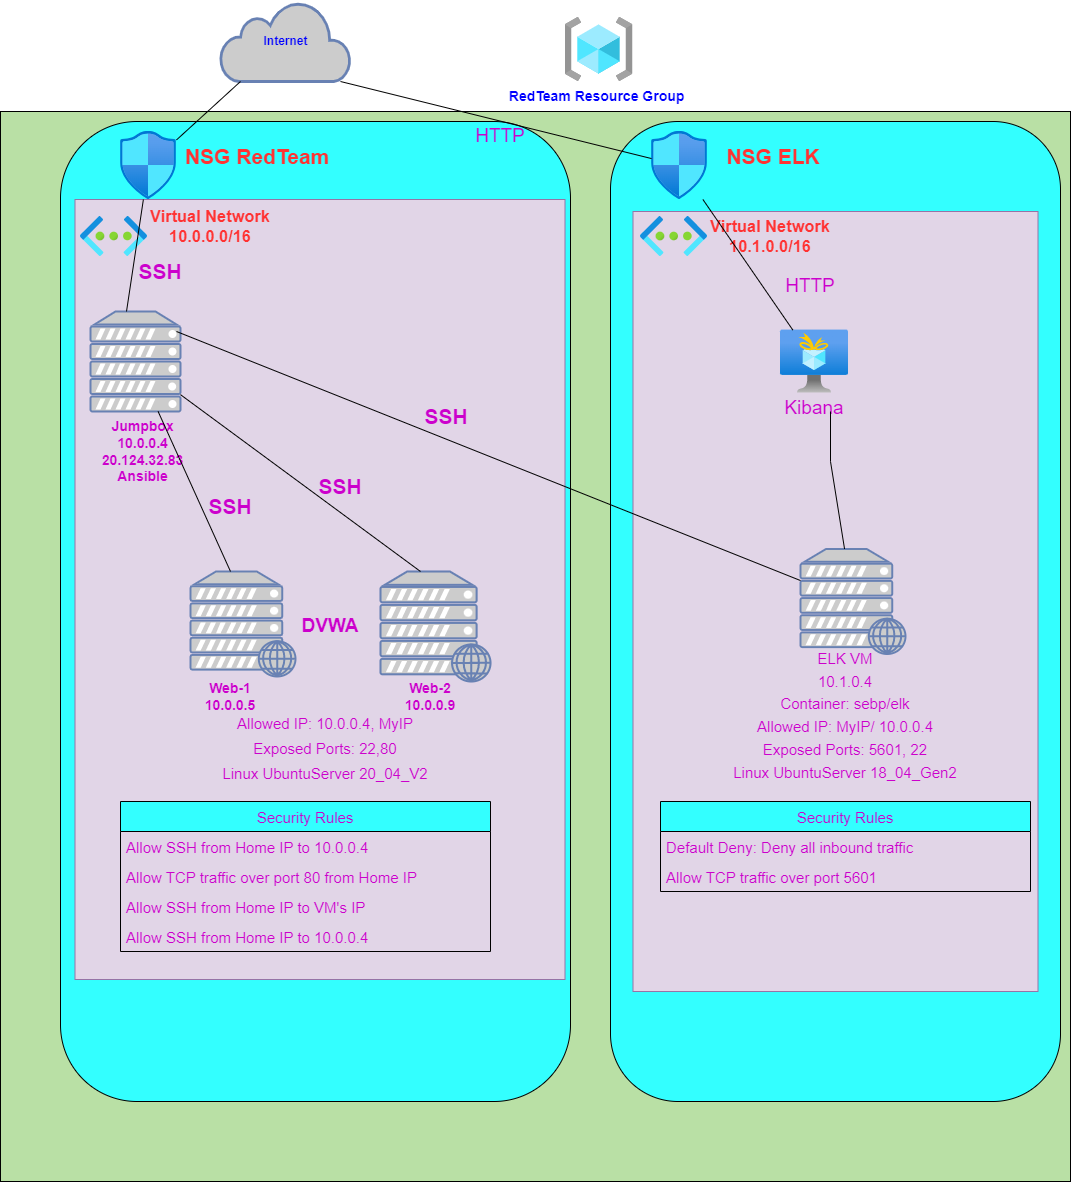

The diagram above was exported from draw.io. Its source (the exported page's mxGraphModel, read from the mxfile embedded in the PNG):
<mxGraphModel dx="1364" dy="737" grid="1" gridSize="10" guides="1" tooltips="1" connect="1" arrows="1" fold="1" page="1" pageScale="1" pageWidth="1100" pageHeight="1700" math="0" shadow="0">
  <root>
    <mxCell id="0" />
    <mxCell id="1" parent="0" />
    <mxCell id="9HfPLJxCftJjYGaG9XU7-1" value="&lt;b&gt;&lt;font color=&quot;#0000ff&quot;&gt;Internet&lt;/font&gt;&lt;/b&gt;" style="html=1;outlineConnect=0;fillColor=#CCCCCC;strokeColor=#6881B3;gradientColor=none;gradientDirection=north;strokeWidth=2;shape=mxgraph.networks.cloud;fontColor=#ffffff;" vertex="1" parent="1">
      <mxGeometry x="230" y="140" width="130" height="80" as="geometry" />
    </mxCell>
    <mxCell id="9HfPLJxCftJjYGaG9XU7-2" value="" style="whiteSpace=wrap;html=1;aspect=fixed;fontColor=#0000FF;fillColor=#B9E0A5;" vertex="1" parent="1">
      <mxGeometry x="10" y="250" width="1070" height="1070" as="geometry" />
    </mxCell>
    <mxCell id="9HfPLJxCftJjYGaG9XU7-4" value="&lt;b style=&quot;font-size: 14px;&quot;&gt;RedTeam Resource Group&amp;nbsp;&lt;/b&gt;" style="text;html=1;strokeColor=none;fillColor=none;align=center;verticalAlign=middle;whiteSpace=wrap;rounded=0;fontColor=#0000FF;fontSize=14;" vertex="1" parent="1">
      <mxGeometry x="486" y="220" width="245" height="30" as="geometry" />
    </mxCell>
    <mxCell id="9HfPLJxCftJjYGaG9XU7-5" value="&lt;b&gt;RedTeam Virtual Network 10.0.0.0/16&lt;/b&gt;" style="text;html=1;strokeColor=none;fillColor=none;align=center;verticalAlign=middle;whiteSpace=wrap;rounded=0;fontSize=14;fontColor=#0000FF;" vertex="1" parent="1">
      <mxGeometry x="240" y="360" width="275" height="30" as="geometry" />
    </mxCell>
    <mxCell id="9HfPLJxCftJjYGaG9XU7-7" value="" style="aspect=fixed;html=1;points=[];align=center;image;fontSize=12;image=img/lib/azure2/general/Resource_Groups.svg;fontColor=#0000FF;fillColor=#33FFFF;" vertex="1" parent="1">
      <mxGeometry x="574.5" y="156" width="68" height="64" as="geometry" />
    </mxCell>
    <mxCell id="9HfPLJxCftJjYGaG9XU7-8" value="" style="rounded=1;whiteSpace=wrap;html=1;fontSize=14;fontColor=#0000FF;fillColor=#33FFFF;" vertex="1" parent="1">
      <mxGeometry x="70" y="260" width="510" height="980" as="geometry" />
    </mxCell>
    <mxCell id="9HfPLJxCftJjYGaG9XU7-9" value="" style="rounded=1;whiteSpace=wrap;html=1;fontSize=14;fontColor=#0000FF;fillColor=#33FFFF;" vertex="1" parent="1">
      <mxGeometry x="620" y="260" width="450" height="980" as="geometry" />
    </mxCell>
    <mxCell id="9HfPLJxCftJjYGaG9XU7-11" value="&lt;h2&gt;&lt;b&gt;&lt;font color=&quot;#ff3333&quot;&gt;NSG RedTeam&amp;nbsp;&lt;/font&gt;&lt;/b&gt;&lt;/h2&gt;" style="text;html=1;strokeColor=none;fillColor=none;align=center;verticalAlign=middle;whiteSpace=wrap;rounded=0;fontSize=14;fontColor=#0000FF;" vertex="1" parent="1">
      <mxGeometry x="190" y="280" width="160" height="30" as="geometry" />
    </mxCell>
    <mxCell id="9HfPLJxCftJjYGaG9XU7-12" value="" style="aspect=fixed;html=1;points=[];align=center;image;fontSize=12;image=img/lib/azure2/networking/Network_Security_Groups.svg;fontColor=#0000FF;fillColor=#33FFFF;" vertex="1" parent="1">
      <mxGeometry x="130" y="270" width="56.00000000000001" height="68" as="geometry" />
    </mxCell>
    <mxCell id="9HfPLJxCftJjYGaG9XU7-13" value="&lt;h2&gt;&lt;b&gt;&lt;font color=&quot;#ff3333&quot;&gt;NSG ELK&amp;nbsp;&lt;/font&gt;&lt;/b&gt;&lt;/h2&gt;" style="text;html=1;strokeColor=none;fillColor=none;align=center;verticalAlign=middle;whiteSpace=wrap;rounded=0;fontSize=14;fontColor=#0000FF;" vertex="1" parent="1">
      <mxGeometry x="731" y="275" width="110" height="40" as="geometry" />
    </mxCell>
    <mxCell id="9HfPLJxCftJjYGaG9XU7-14" value="" style="aspect=fixed;html=1;points=[];align=center;image;fontSize=12;image=img/lib/azure2/networking/Network_Security_Groups.svg;fontColor=#0000FF;fillColor=#33FFFF;" vertex="1" parent="1">
      <mxGeometry x="661" y="270" width="56.00000000000001" height="68" as="geometry" />
    </mxCell>
    <mxCell id="9HfPLJxCftJjYGaG9XU7-16" value="" style="rounded=0;whiteSpace=wrap;html=1;fontSize=14;fillColor=#e1d5e7;strokeColor=#9673a6;" vertex="1" parent="1">
      <mxGeometry x="642.5" y="350" width="405" height="780" as="geometry" />
    </mxCell>
    <mxCell id="9HfPLJxCftJjYGaG9XU7-18" value="" style="aspect=fixed;html=1;points=[];align=center;image;fontSize=12;image=img/lib/azure2/networking/Virtual_Networks.svg;fontColor=#FF3333;fillColor=#33FFFF;" vertex="1" parent="1">
      <mxGeometry x="650" y="355" width="67" height="40" as="geometry" />
    </mxCell>
    <mxCell id="9HfPLJxCftJjYGaG9XU7-20" value="&lt;h3&gt;Virtual Network 10.1.0.0/16&lt;/h3&gt;" style="text;html=1;strokeColor=none;fillColor=none;align=center;verticalAlign=middle;whiteSpace=wrap;rounded=0;fontSize=14;fontColor=#FF3333;" vertex="1" parent="1">
      <mxGeometry x="690" y="360" width="180" height="30" as="geometry" />
    </mxCell>
    <mxCell id="9HfPLJxCftJjYGaG9XU7-15" value="" style="rounded=0;whiteSpace=wrap;html=1;fontSize=14;fillColor=#e1d5e7;strokeColor=#9673a6;" vertex="1" parent="1">
      <mxGeometry x="84.5" y="338" width="490" height="780" as="geometry" />
    </mxCell>
    <mxCell id="9HfPLJxCftJjYGaG9XU7-22" value="" style="endArrow=none;html=1;rounded=0;fontSize=14;fontColor=#FF3333;" edge="1" parent="1" source="9HfPLJxCftJjYGaG9XU7-12">
      <mxGeometry width="50" height="50" relative="1" as="geometry">
        <mxPoint x="220" y="260" as="sourcePoint" />
        <mxPoint x="250" y="220" as="targetPoint" />
        <Array as="points" />
      </mxGeometry>
    </mxCell>
    <mxCell id="9HfPLJxCftJjYGaG9XU7-23" style="edgeStyle=orthogonalEdgeStyle;rounded=0;orthogonalLoop=1;jettySize=auto;html=1;exitX=0.5;exitY=1;exitDx=0;exitDy=0;fontSize=14;fontColor=#FF3333;" edge="1" parent="1" source="9HfPLJxCftJjYGaG9XU7-19" target="9HfPLJxCftJjYGaG9XU7-19">
      <mxGeometry relative="1" as="geometry" />
    </mxCell>
    <mxCell id="9HfPLJxCftJjYGaG9XU7-19" value="&lt;h3&gt;Virtual Network 10.0.0.0/16&lt;/h3&gt;" style="text;html=1;strokeColor=none;fillColor=none;align=center;verticalAlign=middle;whiteSpace=wrap;rounded=0;fontSize=14;fontColor=#FF3333;" vertex="1" parent="1">
      <mxGeometry x="130" y="350" width="180" height="30" as="geometry" />
    </mxCell>
    <mxCell id="9HfPLJxCftJjYGaG9XU7-17" value="" style="aspect=fixed;html=1;points=[];align=center;image;fontSize=12;image=img/lib/azure2/networking/Virtual_Networks.svg;fontColor=#FF3333;fillColor=#33FFFF;" vertex="1" parent="1">
      <mxGeometry x="90" y="355" width="67" height="40" as="geometry" />
    </mxCell>
    <mxCell id="9HfPLJxCftJjYGaG9XU7-24" value="" style="fontColor=#0066CC;verticalAlign=top;verticalLabelPosition=bottom;labelPosition=center;align=center;html=1;outlineConnect=0;fillColor=#CCCCCC;strokeColor=#6881B3;gradientColor=none;gradientDirection=north;strokeWidth=2;shape=mxgraph.networks.server;fontSize=14;" vertex="1" parent="1">
      <mxGeometry x="100" y="450" width="90" height="100" as="geometry" />
    </mxCell>
    <mxCell id="9HfPLJxCftJjYGaG9XU7-25" value="" style="fontColor=#0066CC;verticalAlign=top;verticalLabelPosition=bottom;labelPosition=center;align=center;html=1;outlineConnect=0;fillColor=#CCCCCC;strokeColor=#6881B3;gradientColor=none;gradientDirection=north;strokeWidth=2;shape=mxgraph.networks.web_server;fontSize=14;" vertex="1" parent="1">
      <mxGeometry x="200" y="710" width="105" height="105" as="geometry" />
    </mxCell>
    <mxCell id="9HfPLJxCftJjYGaG9XU7-26" value="" style="fontColor=#0066CC;verticalAlign=top;verticalLabelPosition=bottom;labelPosition=center;align=center;html=1;outlineConnect=0;fillColor=#CCCCCC;strokeColor=#6881B3;gradientColor=none;gradientDirection=north;strokeWidth=2;shape=mxgraph.networks.web_server;fontSize=14;" vertex="1" parent="1">
      <mxGeometry x="390" y="710" width="110" height="110" as="geometry" />
    </mxCell>
    <mxCell id="9HfPLJxCftJjYGaG9XU7-27" value="" style="fontColor=#0066CC;verticalAlign=top;verticalLabelPosition=bottom;labelPosition=center;align=center;html=1;outlineConnect=0;fillColor=#CCCCCC;strokeColor=#6881B3;gradientColor=none;gradientDirection=north;strokeWidth=2;shape=mxgraph.networks.web_server;fontSize=14;" vertex="1" parent="1">
      <mxGeometry x="810" y="687.5" width="105" height="105" as="geometry" />
    </mxCell>
    <mxCell id="9HfPLJxCftJjYGaG9XU7-28" value="&lt;font color=&quot;#cc00cc&quot;&gt;&lt;b&gt;Web-1&lt;br&gt;10.0.0.5&lt;br&gt;&lt;/b&gt;&lt;/font&gt;" style="text;html=1;strokeColor=none;fillColor=none;align=center;verticalAlign=middle;whiteSpace=wrap;rounded=0;fontSize=14;fontColor=#FF3333;" vertex="1" parent="1">
      <mxGeometry x="210" y="820" width="60" height="30" as="geometry" />
    </mxCell>
    <mxCell id="9HfPLJxCftJjYGaG9XU7-31" value="&lt;font color=&quot;#cc00cc&quot;&gt;&lt;b&gt;Web-2&lt;br&gt;10.0.0.9&lt;br&gt;&lt;/b&gt;&lt;/font&gt;" style="text;html=1;strokeColor=none;fillColor=none;align=center;verticalAlign=middle;whiteSpace=wrap;rounded=0;fontSize=14;fontColor=#FF3333;" vertex="1" parent="1">
      <mxGeometry x="410" y="820" width="60" height="30" as="geometry" />
    </mxCell>
    <mxCell id="9HfPLJxCftJjYGaG9XU7-33" value="&lt;b&gt;&lt;font style=&quot;font-size: 21px&quot;&gt;SSH&lt;/font&gt;&lt;/b&gt;" style="text;html=1;strokeColor=none;fillColor=none;align=center;verticalAlign=middle;whiteSpace=wrap;rounded=0;fontSize=14;fontColor=#CC00CC;" vertex="1" parent="1">
      <mxGeometry x="210" y="630" width="60" height="30" as="geometry" />
    </mxCell>
    <mxCell id="9HfPLJxCftJjYGaG9XU7-34" value="&lt;b&gt;&lt;font style=&quot;font-size: 19px&quot;&gt;DVWA&lt;/font&gt;&lt;/b&gt;" style="text;html=1;strokeColor=none;fillColor=none;align=center;verticalAlign=middle;whiteSpace=wrap;rounded=0;fontSize=14;fontColor=#CC00CC;" vertex="1" parent="1">
      <mxGeometry x="310" y="750" width="60" height="30" as="geometry" />
    </mxCell>
    <mxCell id="9HfPLJxCftJjYGaG9XU7-35" value="&lt;b&gt;Jumpbox&lt;br&gt;10.0.0.4&lt;br&gt;20.124.32.83&lt;br&gt;Ansible&lt;/b&gt;" style="text;html=1;strokeColor=none;fillColor=none;align=center;verticalAlign=middle;whiteSpace=wrap;rounded=0;fontSize=14;fontColor=#CC00CC;" vertex="1" parent="1">
      <mxGeometry x="80" y="570" width="145" height="40" as="geometry" />
    </mxCell>
    <mxCell id="9HfPLJxCftJjYGaG9XU7-36" value="" style="endArrow=none;html=1;rounded=0;fontSize=19;fontColor=#CC00CC;" edge="1" parent="1" source="9HfPLJxCftJjYGaG9XU7-14">
      <mxGeometry width="50" height="50" relative="1" as="geometry">
        <mxPoint x="300" y="270" as="sourcePoint" />
        <mxPoint x="350" y="220" as="targetPoint" />
      </mxGeometry>
    </mxCell>
    <mxCell id="9HfPLJxCftJjYGaG9XU7-37" value="" style="aspect=fixed;html=1;points=[];align=center;image;fontSize=12;image=img/lib/azure2/general/Free_Services.svg;fontColor=#CC00CC;fillColor=#33FFFF;" vertex="1" parent="1">
      <mxGeometry x="790" y="468.5" width="68" height="63" as="geometry" />
    </mxCell>
    <mxCell id="9HfPLJxCftJjYGaG9XU7-38" value="Kibana" style="text;html=1;strokeColor=none;fillColor=none;align=center;verticalAlign=middle;whiteSpace=wrap;rounded=0;fontSize=19;fontColor=#CC00CC;" vertex="1" parent="1">
      <mxGeometry x="794" y="531.5" width="60" height="30" as="geometry" />
    </mxCell>
    <mxCell id="9HfPLJxCftJjYGaG9XU7-39" value="" style="endArrow=none;html=1;rounded=0;fontSize=19;fontColor=#CC00CC;" edge="1" parent="1" source="9HfPLJxCftJjYGaG9XU7-37" target="9HfPLJxCftJjYGaG9XU7-14">
      <mxGeometry width="50" height="50" relative="1" as="geometry">
        <mxPoint x="750" y="420" as="sourcePoint" />
        <mxPoint x="800" y="370" as="targetPoint" />
        <Array as="points" />
      </mxGeometry>
    </mxCell>
    <mxCell id="9HfPLJxCftJjYGaG9XU7-41" value="HTTP" style="text;html=1;strokeColor=none;fillColor=none;align=center;verticalAlign=middle;whiteSpace=wrap;rounded=0;fontSize=19;fontColor=#CC00CC;" vertex="1" parent="1">
      <mxGeometry x="790" y="410" width="60" height="30" as="geometry" />
    </mxCell>
    <mxCell id="9HfPLJxCftJjYGaG9XU7-42" value="" style="endArrow=none;html=1;rounded=0;fontSize=19;fontColor=#CC00CC;" edge="1" parent="1" source="9HfPLJxCftJjYGaG9XU7-27">
      <mxGeometry width="50" height="50" relative="1" as="geometry">
        <mxPoint x="800" y="600" as="sourcePoint" />
        <mxPoint x="840" y="550" as="targetPoint" />
        <Array as="points">
          <mxPoint x="840" y="600" />
        </Array>
      </mxGeometry>
    </mxCell>
    <mxCell id="9HfPLJxCftJjYGaG9XU7-43" value="&lt;font style=&quot;font-size: 15px&quot;&gt;ELK VM&lt;br&gt;10.1.0.4&lt;br&gt;Container: sebp/elk&lt;br&gt;Allowed IP: MyIP/ 10.0.0.4&lt;br&gt;Exposed Ports: 5601, 22&lt;br&gt;Linux UbuntuServer 18_04_Gen2&lt;br&gt;&lt;br&gt;&lt;/font&gt;" style="text;html=1;strokeColor=none;fillColor=none;align=center;verticalAlign=middle;whiteSpace=wrap;rounded=0;fontSize=19;fontColor=#CC00CC;" vertex="1" parent="1">
      <mxGeometry x="741.25" y="850" width="227.5" height="30" as="geometry" />
    </mxCell>
    <mxCell id="9HfPLJxCftJjYGaG9XU7-45" value="" style="endArrow=none;html=1;rounded=0;fontSize=15;fontColor=#CC00CC;" edge="1" parent="1" target="9HfPLJxCftJjYGaG9XU7-24">
      <mxGeometry width="50" height="50" relative="1" as="geometry">
        <mxPoint x="240" y="710" as="sourcePoint" />
        <mxPoint x="290" y="660" as="targetPoint" />
      </mxGeometry>
    </mxCell>
    <mxCell id="9HfPLJxCftJjYGaG9XU7-46" value="" style="endArrow=none;html=1;rounded=0;fontSize=15;fontColor=#CC00CC;" edge="1" parent="1" target="9HfPLJxCftJjYGaG9XU7-24">
      <mxGeometry width="50" height="50" relative="1" as="geometry">
        <mxPoint x="430" y="710" as="sourcePoint" />
        <mxPoint x="480" y="660" as="targetPoint" />
      </mxGeometry>
    </mxCell>
    <mxCell id="9HfPLJxCftJjYGaG9XU7-47" value="&lt;b&gt;&lt;font style=&quot;font-size: 21px&quot;&gt;SSH&lt;/font&gt;&lt;/b&gt;" style="text;html=1;strokeColor=none;fillColor=none;align=center;verticalAlign=middle;whiteSpace=wrap;rounded=0;fontSize=14;fontColor=#CC00CC;" vertex="1" parent="1">
      <mxGeometry x="320" y="610" width="60" height="30" as="geometry" />
    </mxCell>
    <mxCell id="9HfPLJxCftJjYGaG9XU7-50" value="" style="endArrow=none;html=1;rounded=0;fontSize=21;fontColor=#CC00CC;" edge="1" parent="1" target="9HfPLJxCftJjYGaG9XU7-27">
      <mxGeometry width="50" height="50" relative="1" as="geometry">
        <mxPoint x="186" y="470" as="sourcePoint" />
        <mxPoint x="236" y="420" as="targetPoint" />
      </mxGeometry>
    </mxCell>
    <mxCell id="9HfPLJxCftJjYGaG9XU7-51" value="&lt;b&gt;&lt;font style=&quot;font-size: 21px&quot;&gt;SSH&lt;/font&gt;&lt;/b&gt;" style="text;html=1;strokeColor=none;fillColor=none;align=center;verticalAlign=middle;whiteSpace=wrap;rounded=0;fontSize=14;fontColor=#CC00CC;" vertex="1" parent="1">
      <mxGeometry x="426" y="540" width="60" height="30" as="geometry" />
    </mxCell>
    <mxCell id="9HfPLJxCftJjYGaG9XU7-52" value="" style="endArrow=none;html=1;rounded=0;fontSize=21;fontColor=#CC00CC;" edge="1" parent="1" target="9HfPLJxCftJjYGaG9XU7-12">
      <mxGeometry width="50" height="50" relative="1" as="geometry">
        <mxPoint x="136" y="450" as="sourcePoint" />
        <mxPoint x="186" y="400" as="targetPoint" />
      </mxGeometry>
    </mxCell>
    <mxCell id="9HfPLJxCftJjYGaG9XU7-53" value="&lt;b&gt;&lt;font style=&quot;font-size: 21px&quot;&gt;SSH&lt;/font&gt;&lt;/b&gt;" style="text;html=1;strokeColor=none;fillColor=none;align=center;verticalAlign=middle;whiteSpace=wrap;rounded=0;fontSize=14;fontColor=#CC00CC;" vertex="1" parent="1">
      <mxGeometry x="140" y="395" width="60" height="30" as="geometry" />
    </mxCell>
    <mxCell id="9HfPLJxCftJjYGaG9XU7-54" value="HTTP" style="text;html=1;strokeColor=none;fillColor=none;align=center;verticalAlign=middle;whiteSpace=wrap;rounded=0;fontSize=19;fontColor=#CC00CC;" vertex="1" parent="1">
      <mxGeometry x="480" y="260" width="60" height="30" as="geometry" />
    </mxCell>
    <mxCell id="9HfPLJxCftJjYGaG9XU7-55" value="&lt;font style=&quot;font-size: 15px&quot;&gt;Allowed IP: 10.0.0.4, MyIP&lt;br&gt;Exposed Ports: 22,80&lt;br&gt;Linux UbuntuServer 20_04_V2&lt;br&gt;&lt;/font&gt;" style="text;html=1;strokeColor=none;fillColor=none;align=center;verticalAlign=middle;whiteSpace=wrap;rounded=0;fontSize=21;fontColor=#CC00CC;" vertex="1" parent="1">
      <mxGeometry x="225" y="870" width="220" height="30" as="geometry" />
    </mxCell>
    <mxCell id="9HfPLJxCftJjYGaG9XU7-56" value="Security Rules" style="swimlane;fontStyle=0;childLayout=stackLayout;horizontal=1;startSize=30;horizontalStack=0;resizeParent=1;resizeParentMax=0;resizeLast=0;collapsible=1;marginBottom=0;fontSize=15;fontColor=#CC00CC;fillColor=#33FFFF;" vertex="1" parent="1">
      <mxGeometry x="130" y="940" width="370" height="150" as="geometry" />
    </mxCell>
    <mxCell id="9HfPLJxCftJjYGaG9XU7-57" value="Allow SSH from Home IP to 10.0.0.4" style="text;strokeColor=none;fillColor=none;align=left;verticalAlign=middle;spacingLeft=4;spacingRight=4;overflow=hidden;points=[[0,0.5],[1,0.5]];portConstraint=eastwest;rotatable=0;fontSize=15;fontColor=#CC00CC;" vertex="1" parent="9HfPLJxCftJjYGaG9XU7-56">
      <mxGeometry y="30" width="370" height="30" as="geometry" />
    </mxCell>
    <mxCell id="9HfPLJxCftJjYGaG9XU7-58" value="Allow TCP traffic over port 80 from Home IP" style="text;strokeColor=none;fillColor=none;align=left;verticalAlign=middle;spacingLeft=4;spacingRight=4;overflow=hidden;points=[[0,0.5],[1,0.5]];portConstraint=eastwest;rotatable=0;fontSize=15;fontColor=#CC00CC;" vertex="1" parent="9HfPLJxCftJjYGaG9XU7-56">
      <mxGeometry y="60" width="370" height="30" as="geometry" />
    </mxCell>
    <mxCell id="9HfPLJxCftJjYGaG9XU7-59" value="Allow SSH from Home IP to VM's IP" style="text;strokeColor=none;fillColor=none;align=left;verticalAlign=middle;spacingLeft=4;spacingRight=4;overflow=hidden;points=[[0,0.5],[1,0.5]];portConstraint=eastwest;rotatable=0;fontSize=15;fontColor=#CC00CC;" vertex="1" parent="9HfPLJxCftJjYGaG9XU7-56">
      <mxGeometry y="90" width="370" height="30" as="geometry" />
    </mxCell>
    <mxCell id="9HfPLJxCftJjYGaG9XU7-60" value="Allow SSH from Home IP to 10.0.0.4" style="text;strokeColor=none;fillColor=none;align=left;verticalAlign=middle;spacingLeft=4;spacingRight=4;overflow=hidden;points=[[0,0.5],[1,0.5]];portConstraint=eastwest;rotatable=0;fontSize=15;fontColor=#CC00CC;" vertex="1" parent="9HfPLJxCftJjYGaG9XU7-56">
      <mxGeometry y="120" width="370" height="30" as="geometry" />
    </mxCell>
    <mxCell id="9HfPLJxCftJjYGaG9XU7-61" value="Security Rules" style="swimlane;fontStyle=0;childLayout=stackLayout;horizontal=1;startSize=30;horizontalStack=0;resizeParent=1;resizeParentMax=0;resizeLast=0;collapsible=1;marginBottom=0;fontSize=15;fontColor=#CC00CC;fillColor=#33FFFF;" vertex="1" parent="1">
      <mxGeometry x="670" y="940" width="370" height="90" as="geometry" />
    </mxCell>
    <mxCell id="9HfPLJxCftJjYGaG9XU7-62" value="Default Deny: Deny all inbound traffic" style="text;strokeColor=none;fillColor=none;align=left;verticalAlign=middle;spacingLeft=4;spacingRight=4;overflow=hidden;points=[[0,0.5],[1,0.5]];portConstraint=eastwest;rotatable=0;fontSize=15;fontColor=#CC00CC;" vertex="1" parent="9HfPLJxCftJjYGaG9XU7-61">
      <mxGeometry y="30" width="370" height="30" as="geometry" />
    </mxCell>
    <mxCell id="9HfPLJxCftJjYGaG9XU7-63" value="Allow TCP traffic over port 5601" style="text;strokeColor=none;fillColor=none;align=left;verticalAlign=middle;spacingLeft=4;spacingRight=4;overflow=hidden;points=[[0,0.5],[1,0.5]];portConstraint=eastwest;rotatable=0;fontSize=15;fontColor=#CC00CC;" vertex="1" parent="9HfPLJxCftJjYGaG9XU7-61">
      <mxGeometry y="60" width="370" height="30" as="geometry" />
    </mxCell>
  </root>
</mxGraphModel>